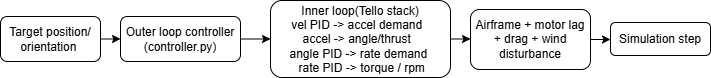

The diagram above was exported from draw.io. Its source (the exported page's mxGraphModel, read from the mxfile embedded in the PNG):
<mxGraphModel dx="784" dy="1102" grid="1" gridSize="10" guides="1" tooltips="1" connect="1" arrows="1" fold="1" page="1" pageScale="1" pageWidth="827" pageHeight="1169" math="0" shadow="0">
  <root>
    <mxCell id="0" />
    <mxCell id="1" parent="0" />
    <mxCell id="SFWqcBKa94--hGDAD4bC-6" edge="1" parent="1" source="SFWqcBKa94--hGDAD4bC-1" style="edgeStyle=orthogonalEdgeStyle;rounded=0;orthogonalLoop=1;jettySize=auto;html=1;exitX=1;exitY=0.5;exitDx=0;exitDy=0;entryX=0;entryY=0.5;entryDx=0;entryDy=0;" target="SFWqcBKa94--hGDAD4bC-2">
      <mxGeometry relative="1" as="geometry" />
    </mxCell>
    <mxCell id="SFWqcBKa94--hGDAD4bC-1" parent="1" style="rounded=1;whiteSpace=wrap;html=1;" value="Target position/ orientation&amp;nbsp;" vertex="1">
      <mxGeometry height="45" width="100" x="90" y="562" as="geometry" />
    </mxCell>
    <mxCell id="SFWqcBKa94--hGDAD4bC-7" edge="1" parent="1" source="SFWqcBKa94--hGDAD4bC-2" style="edgeStyle=orthogonalEdgeStyle;rounded=0;orthogonalLoop=1;jettySize=auto;html=1;exitX=1;exitY=0.5;exitDx=0;exitDy=0;entryX=0;entryY=0.5;entryDx=0;entryDy=0;" target="SFWqcBKa94--hGDAD4bC-3">
      <mxGeometry relative="1" as="geometry" />
    </mxCell>
    <mxCell id="SFWqcBKa94--hGDAD4bC-2" parent="1" style="rounded=1;whiteSpace=wrap;html=1;" value="Outer loop controller&lt;div&gt;(controller.py)&lt;/div&gt;" vertex="1">
      <mxGeometry height="45" width="120" x="210" y="562" as="geometry" />
    </mxCell>
    <mxCell id="SFWqcBKa94--hGDAD4bC-8" edge="1" parent="1" source="SFWqcBKa94--hGDAD4bC-3" style="edgeStyle=orthogonalEdgeStyle;rounded=0;orthogonalLoop=1;jettySize=auto;html=1;exitX=1;exitY=0.5;exitDx=0;exitDy=0;entryX=0;entryY=0.5;entryDx=0;entryDy=0;" target="SFWqcBKa94--hGDAD4bC-4">
      <mxGeometry relative="1" as="geometry" />
    </mxCell>
    <mxCell id="SFWqcBKa94--hGDAD4bC-3" parent="1" style="rounded=1;whiteSpace=wrap;html=1;" value="Inner loop(Tello stack)&lt;div&gt;&lt;div&gt;vel PID -&amp;gt; accel demand&amp;nbsp;&amp;nbsp;&lt;/div&gt;&lt;div&gt;&lt;span style=&quot;background-color: transparent; color: light-dark(rgb(0, 0, 0), rgb(255, 255, 255));&quot;&gt;accel -&amp;gt; angle/thrust&amp;nbsp;&amp;nbsp;&lt;/span&gt;&lt;/div&gt;&lt;div&gt;&amp;nbsp;angle PID -&amp;gt; rate demand&amp;nbsp;&amp;nbsp;&lt;/div&gt;&lt;div&gt;&amp;nbsp;rate PID -&amp;gt; torque / rpm&lt;/div&gt;&lt;/div&gt;" vertex="1">
      <mxGeometry height="77" width="180" x="360" y="546" as="geometry" />
    </mxCell>
    <mxCell id="SFWqcBKa94--hGDAD4bC-9" edge="1" parent="1" source="SFWqcBKa94--hGDAD4bC-4" style="edgeStyle=orthogonalEdgeStyle;rounded=0;orthogonalLoop=1;jettySize=auto;html=1;exitX=1;exitY=0.5;exitDx=0;exitDy=0;entryX=0;entryY=0.5;entryDx=0;entryDy=0;" target="SFWqcBKa94--hGDAD4bC-5">
      <mxGeometry relative="1" as="geometry" />
    </mxCell>
    <mxCell id="SFWqcBKa94--hGDAD4bC-4" parent="1" style="rounded=1;whiteSpace=wrap;html=1;" value="Airframe + motor lag +&amp;nbsp;drag + wind disturbance" vertex="1">
      <mxGeometry height="60" width="120" x="560" y="555" as="geometry" />
    </mxCell>
    <mxCell id="SFWqcBKa94--hGDAD4bC-5" parent="1" style="rounded=1;whiteSpace=wrap;html=1;" value="Simulation step" vertex="1">
      <mxGeometry height="33" width="100" x="700" y="568" as="geometry" />
    </mxCell>
  </root>
</mxGraphModel>